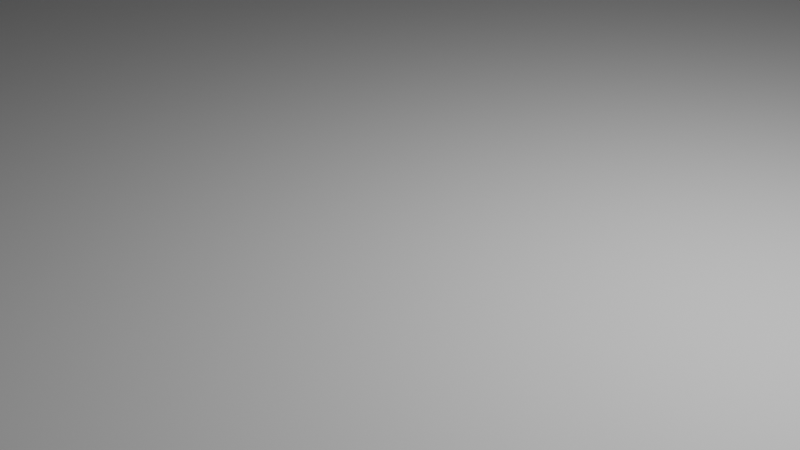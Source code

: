# Source: 1-F_Challenge_Level_2.blend  (saved by Blender 2.91.10; exported with 4.5.12 LTS)
import bpy
from mathutils import Matrix  # noqa: F401  (used for matrix-valued properties, if any)

bpy.ops.wm.read_factory_settings(use_empty=True)
scene = bpy.context.scene
scene.name = 'Scene'

# ---- collections
col_collection = bpy.data.collections.new('Collection'); scene.collection.children.link(col_collection)

# ---- materials (node trees are filled in below, after node groups)
mat_material = bpy.data.materials.new('Material')
mat_material.alpha_threshold = 0.0
mat_material.use_transparent_shadow = False
mat_material.line_color = (0.0, 0.0, 0.0, 1.0)

# ---- material node trees
mat_material.use_nodes = True; mat_material.node_tree.nodes.clear()
_N = mat_material.node_tree.nodes; _L = mat_material.node_tree.links
n0 = _N.new('ShaderNodeOutputMaterial'); n0.name = 'Material Output'; n0.location = (300, 300)
n1 = _N.new('ShaderNodeBsdfPrincipled'); n1.name = 'Principled BSDF'; n1.location = (10, 300)
n1.distribution = 'GGX'
n1.subsurface_method = 'BURLEY'
n1.inputs[2].default_value = 0.4
n1.inputs[3].default_value = 1.45
n1.inputs[27].default_value = (0.0, 0.0, 0.0, 1.0)
n1.inputs[28].default_value = 1.0
_L.new(n1.outputs[0], n0.inputs[0])
n0.is_active_output = True

# ---- world
world_world = bpy.data.worlds.new('World'); scene.world = world_world
world_world.use_nodes = True; world_world.node_tree.nodes.clear()
_N = world_world.node_tree.nodes; _L = world_world.node_tree.links
n0 = _N.new('ShaderNodeOutputWorld'); n0.name = 'World Output'; n0.location = (300, 300)
n1 = _N.new('ShaderNodeBackground'); n1.name = 'Background'; n1.location = (10, 300)
n1.inputs[0].default_value = (0.05088, 0.05088, 0.05088, 1.0)
_L.new(n1.outputs[0], n0.inputs[0])
n0.is_active_output = True
world_world.color = (0.05088, 0.05088, 0.05088)
world_world.use_sun_shadow = False
world_world.sun_shadow_jitter_overblur = 0.0

# ---- cameras
cam_camera = bpy.data.cameras.new('Camera')
cam_camera.clip_end = 100.0
cam_camera.ortho_scale = 7.314

# ---- lights
light_light = bpy.data.lights.new('Light', 'POINT')
light_light.transmission_factor = 0.0
light_light.energy = 1000.0
light_light.shadow_soft_size = 0.1
light_light.shadow_maximum_resolution = 0.006
light_light.use_absolute_resolution = True

# ---- meshes
me_cube = bpy.data.meshes.new('Cube')
me_cube.from_pydata([(1.0, 1.0, 1.0), (1.0, 1.0, -1.0), (1.0, -1.0, 1.0), (1.0, -1.0, -1.0), (-1.0, 1.0, 1.0), (-1.0, 1.0, -1.0), (-1.0, -1.0, 1.0), (-1.0, -1.0, -1.0)], [], [(0, 4, 6, 2), (3, 2, 6, 7), (7, 6, 4, 5), (5, 1, 3, 7), (1, 0, 2, 3), (5, 4, 0, 1)])
_uv = me_cube.uv_layers.new(name='UVMap')
_uv.uv.foreach_set('vector', [0.625, 0.5, 0.875, 0.5, 0.875, 0.75, 0.625, 0.75, 0.375, 0.75, 0.625, 0.75, 0.625, 1.0, 0.375, 1.0, 0.375, 0.0, 0.625, 0.0, 0.625, 0.25, 0.375, 0.25, 0.125, 0.5, 0.375, 0.5, 0.375, 0.75, 0.125, 0.75, 0.375, 0.5, 0.625, 0.5, 0.625, 0.75, 0.375, 0.75, 0.375, 0.25, 0.625, 0.25, 0.625, 0.5, 0.375, 0.5])
me_cube.materials.append(mat_material)
me_cube.use_remesh_preserve_volume = False
me_cube.use_remesh_preserve_attributes = False
me_cube.use_mirror_vertex_groups = False
me_cube.update()
me_plane = bpy.data.meshes.new('Plane')
me_plane.from_pydata([(-1.0, -1.0, 0.0), (1.0, -1.0, 0.0), (-1.0, 1.0, 0.0), (1.0, 1.0, 0.0)], [], [(0, 1, 3, 2)])
_uv = me_plane.uv_layers.new(name='UVMap')
_uv.uv.foreach_set('vector', [0.0, 0.0, 1.0, 0.0, 1.0, 1.0, 0.0, 1.0])
me_plane.use_remesh_fix_poles = True
me_plane.use_remesh_preserve_attributes = False
me_plane.use_mirror_vertex_groups = False
me_plane.update()
me_cube_001 = bpy.data.meshes.new('Cube.001')
me_cube_001.from_pydata([(1.0, 1.0, 1.0), (1.0, 1.0, -1.0), (1.0, -1.0, 1.0), (1.0, -1.0, -1.0), (-1.0, 1.0, 1.0), (-1.0, 1.0, -1.0), (-1.0, -1.0, 1.0), (-1.0, -1.0, -1.0)], [], [(0, 4, 6, 2), (3, 2, 6, 7), (7, 6, 4, 5), (5, 1, 3, 7), (1, 0, 2, 3), (5, 4, 0, 1)])
_uv = me_cube_001.uv_layers.new(name='UVMap')
_uv.uv.foreach_set('vector', [0.625, 0.5, 0.875, 0.5, 0.875, 0.75, 0.625, 0.75, 0.375, 0.75, 0.625, 0.75, 0.625, 1.0, 0.375, 1.0, 0.375, 0.0, 0.625, 0.0, 0.625, 0.25, 0.375, 0.25, 0.125, 0.5, 0.375, 0.5, 0.375, 0.75, 0.125, 0.75, 0.375, 0.5, 0.625, 0.5, 0.625, 0.75, 0.375, 0.75, 0.375, 0.25, 0.625, 0.25, 0.625, 0.5, 0.375, 0.5])
me_cube_001.materials.append(mat_material)
me_cube_001.use_remesh_preserve_volume = False
me_cube_001.use_remesh_preserve_attributes = False
me_cube_001.use_mirror_vertex_groups = False
me_cube_001.update()

# ---- objects
ob_cube = bpy.data.objects.new('Cube', me_cube)
ob_light = bpy.data.objects.new('Light', light_light)
ob_camera = bpy.data.objects.new('Camera', cam_camera)
ob_plane = bpy.data.objects.new('Plane', me_plane)
ob_cube_001 = bpy.data.objects.new('Cube.001', me_cube_001)

# ---- transforms, parenting, visibility, modifiers, constraints
ob_cube.location = (9.323, 62.25, 33.55)
ob_cube.scale = (58.01, 1.0, 33.68)
ob_cube.lock_rotations_4d = False
ob_cube.empty_display_type = 'ARROWS'
ob_cube.lineart.crease_threshold = 0.0
ob_light.location = (4.076, 1.005, 5.904)
ob_light.rotation_euler = (0.6503, 0.05522, 1.866)
ob_light.lock_rotations_4d = False
ob_light.empty_display_type = 'ARROWS'
ob_light.color = (0.0, 0.0, 0.0, 0.0)
ob_light.lineart.crease_threshold = 0.0
ob_camera.location = (7.359, -6.926, 4.958)
ob_camera.rotation_euler = (1.109, 0.0, 0.8149)
ob_camera.lock_rotations_4d = False
ob_camera.empty_display_type = 'ARROWS'
ob_camera.color = (0.0, 0.0, 0.0, 0.0)
ob_camera.display_type = 'WIRE'
ob_camera.lineart.crease_threshold = 0.0
ob_plane.location = (0.0, 0.0, 0.0)
ob_plane.scale = (-63.81, -63.81, -63.81)
ob_plane.lineart.crease_threshold = 0.0
ob_cube_001.location = (61.68, 9.246, 33.55)
ob_cube_001.rotation_euler = (0.0, -0.0, 1.571)
ob_cube_001.scale = (58.01, 1.0, 33.68)
ob_cube_001.lock_rotations_4d = False
ob_cube_001.empty_display_type = 'ARROWS'
ob_cube_001.lineart.crease_threshold = 0.0

# ---- collection membership
col_collection.objects.link(ob_cube)
col_collection.objects.link(ob_light)
col_collection.objects.link(ob_camera)
col_collection.objects.link(ob_plane)
col_collection.objects.link(ob_cube_001)

# ---- scene / render settings (as saved in the file)
scene.camera = ob_camera
scene.frame_start = 1; scene.frame_end = 250; scene.frame_set(1)
scene.render.engine = 'BLENDER_EEVEE_NEXT'
scene.cycles.use_denoising = False
scene.cycles.samples = 128
scene.cycles.sampling_pattern = 'TABULATED_SOBOL'
scene.cycles.use_adaptive_sampling = False
scene.cycles.use_light_tree = False
scene.view_settings.view_transform = 'Filmic'
bpy.context.view_layer.update()
